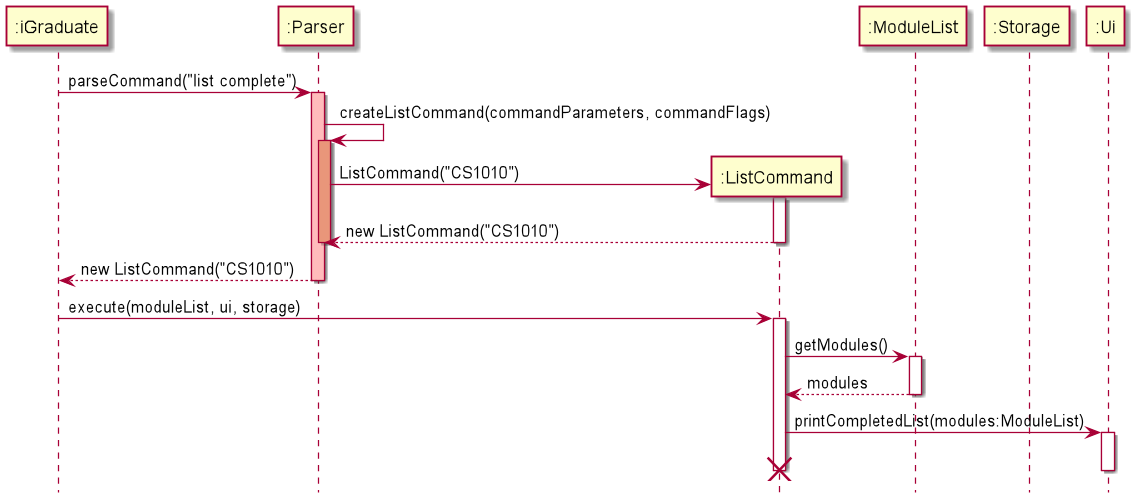

The diagram above was rendered by PlantUML. Its source (embedded in the PNG):
@startuml
hide footbox

participant ":iGraduate" as iGraduate
participant ":Parser" as Parser
participant ":ListCommand" as ListCommand
participant ":ModuleList" as ModuleList
participant ":Storage" as Storage
participant ":Ui" as Ui

iGraduate -> Parser: parseCommand("list complete")
activate Parser #FFBBBB

Parser -> Parser: createListCommand(commandParameters, commandFlags)
activate Parser #DarkSalmon

create ListCommand
Parser -> ListCommand: ListCommand("CS1010")
activate ListCommand
ListCommand --> Parser: new ListCommand("CS1010")
deactivate ListCommand
deactivate Parser

Parser --> iGraduate: new ListCommand("CS1010")
deactivate Parser

iGraduate -> ListCommand: execute(moduleList, ui, storage)
activate ListCommand

ListCommand -> ModuleList: getModules()
activate ModuleList
ModuleList --> ListCommand: modules
deactivate ModuleList


ListCommand -> Ui: printCompletedList(modules:ModuleList)
activate Ui
deactivate Ui

deactivate ListCommand
destroy ListCommand
@enduml